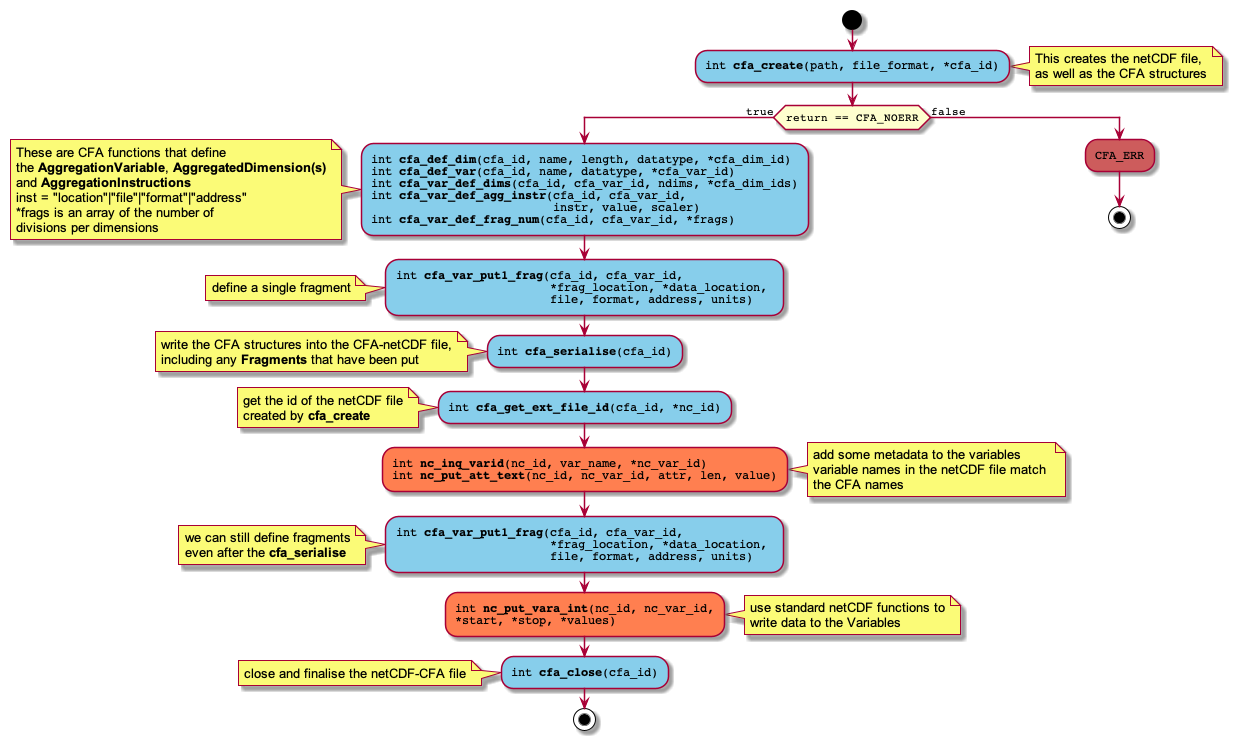

The diagram above was rendered by PlantUML. Its source (embedded in the PNG):
@startuml user_flow
skinparam defaultFontName Courier
skinparam noteFontName Arial
start
#SkyBlue:int **cfa_create**(path, file_format, *cfa_id);
note right
This creates the netCDF file,
as well as the CFA structures
end note
if (return == CFA_NOERR) then (true)
#SkyBlue:int **cfa_def_dim**(cfa_id, name, length, datatype, *cfa_dim_id)
int **cfa_def_var**(cfa_id, name, datatype, *cfa_var_id)
int **cfa_var_def_dims**(cfa_id, cfa_var_id, ndims, *cfa_dim_ids)
int **cfa_var_def_agg_instr**(cfa_id, cfa_var_id, 
                          instr, value, scaler)
int **cfa_var_def_frag_num**(cfa_id, cfa_var_id, *frags);
note left
These are CFA functions that define
the **AggregationVariable**, **AggregatedDimension(s)**
and **AggregationInstructions**
inst = "location"|"file"|"format"|"address"
~*frags is an array of the number of 
divisions per dimensions
end note
#SkyBlue:int **cfa_var_put1_frag**(cfa_id, cfa_var_id, 
                      ~*frag_location, ~*data_location, 
                      file, format, address, units);
note left
define a single fragment
endnote
#SkyBlue:int **cfa_serialise**(cfa_id);
note left
write the CFA structures into the CFA-netCDF file,
including any **Fragments** that have been put
endnote
#SkyBlue:int **cfa_get_ext_file_id**(cfa_id, *nc_id);
note left
get the id of the netCDF file
created by **cfa_create**
end note
#coral:int **nc_inq_varid**(nc_id, var_name, *nc_var_id)
int **nc_put_att_text**(nc_id, nc_var_id, attr, len, value);
note right
add some metadata to the variables
variable names in the netCDF file match 
the CFA names
end note
#SkyBlue:int **cfa_var_put1_frag**(cfa_id, cfa_var_id, 
                      ~*frag_location, ~*data_location, 
                      file, format, address, units);
note left
we can still define fragments
even after the **cfa_serialise**
endnote
#coral:int **nc_put_vara_int**(nc_id, nc_var_id, 
*start, *stop, *values);
note right
use standard netCDF functions to
write data to the Variables
end note
#SkyBlue:int **cfa_close**(cfa_id);
note left
close and finalise the netCDF-CFA file
endnote
stop
else (false)
#IndianRed:CFA_ERR;
stop
endif
@enduml